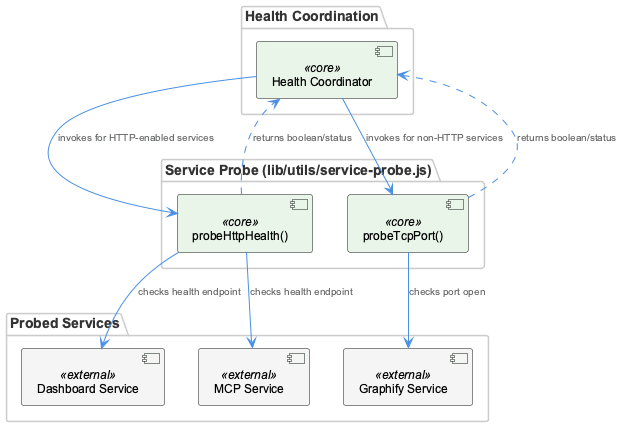

The diagram above was rendered by PlantUML. Its source (embedded in the PNG):
@startuml
!include /Users/Q284340/Agentic/coding/docs/puml/_standard-style.puml

package "Health Coordination" {
  component "Health Coordinator" as coordinator <<core>>
}

package "Service Probe (lib/utils/service-probe.js)" {
  component "probeHttpHealth()" as httpProbe <<core>>
  component "probeTcpPort()" as tcpProbe <<core>>
}

package "Probed Services" {
  component "MCP Service" as mcp <<external>>
  component "Dashboard Service" as dashboard <<external>>
  component "Graphify Service" as graphify <<external>>
}

coordinator --> httpProbe : "invokes for HTTP-enabled services"
coordinator --> tcpProbe : "invokes for non-HTTP services"

httpProbe --> mcp : "checks health endpoint"
httpProbe --> dashboard : "checks health endpoint"

tcpProbe --> graphify : "checks port open"

httpProbe ..> coordinator : "returns boolean/status"
tcpProbe ..> coordinator : "returns boolean/status"

@enduml